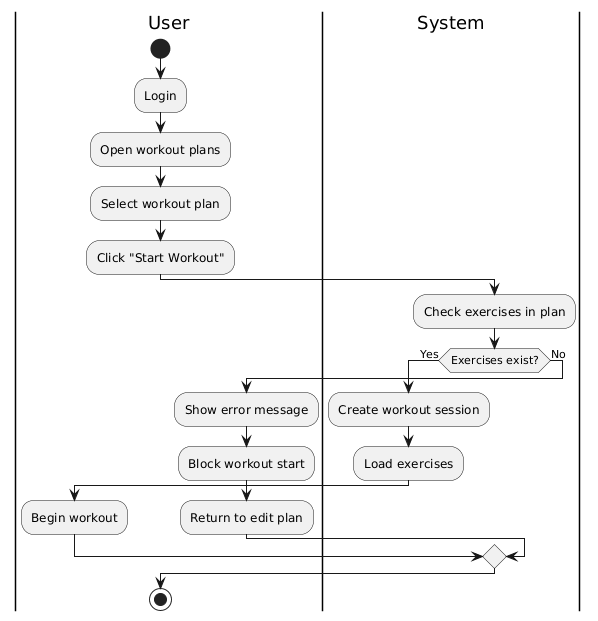

The diagram above was rendered by PlantUML. Its source (embedded in the PNG):
@startuml
|User|
start
:Login;
:Open workout plans;
:Select workout plan;
:Click "Start Workout";

|System|
:Check exercises in plan;

if (Exercises exist?) then (Yes)
  :Create workout session;
  :Load exercises;

  |User|
  :Begin workout;

else (No)
  :Show error message;
  :Block workout start;

  |User|
  :Return to edit plan;
endif

stop
@enduml